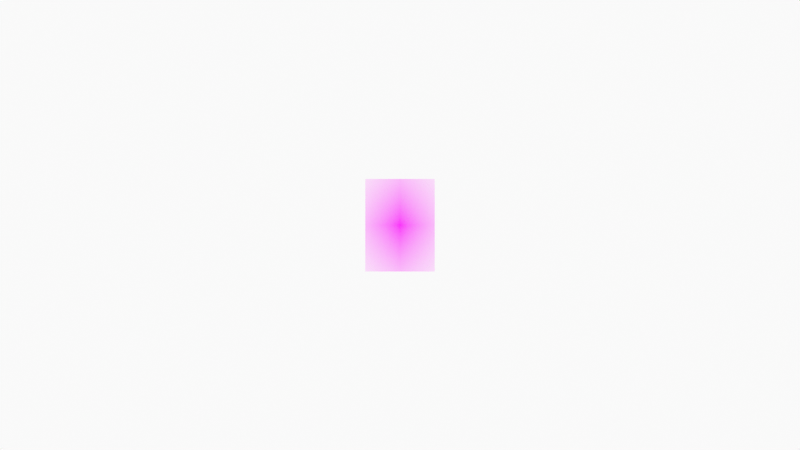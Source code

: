 # Source: 0180_sea_wall_0001.blend  (saved by Blender 2.93.20; exported with 4.5.12 LTS)
import bpy
from mathutils import Matrix  # noqa: F401  (used for matrix-valued properties, if any)

bpy.ops.wm.read_factory_settings(use_empty=True)
scene = bpy.context.scene
scene.name = 'Scene'

# ---- collections
col_collection = bpy.data.collections.new('Collection'); scene.collection.children.link(col_collection)
col_camera = bpy.data.collections.new('Camera'); scene.collection.children.link(col_camera)

# ---- images (referenced by path relative to the original .blend; pixels are not part of the script)
import os
ASSET_DIR = os.environ.get("B2B_ASSET_DIR", "")  # directory of the original .blend (textures are referenced by path, not embedded)
HERE = os.path.dirname(os.path.abspath(__file__))  # packed textures are extracted next to this script under _unpacked/

def load_image(name, relpath, width, height, colorspace="sRGB"):
    """Load a texture the original file referenced (path relative to the .blend, or extracted next to this script)."""
    p = next((c for c in (os.path.join(HERE, relpath), os.path.join(ASSET_DIR, relpath)) if relpath and os.path.exists(c)), "")
    if p:
        img = bpy.data.images.load(p, check_existing=True)
        img.name = name
    else:  # same state as the original file: an image datablock whose file is absent (Cycles renders it pink)
        img = bpy.data.images.new(name, width, height)
        img.source = "FILE"
        img.filepath = "//" + (relpath or name)
    img.colorspace_settings.name = colorspace
    return img
img_cathy_davies_fb_sea_wall_jpg = load_image('cathy davies fb sea wall.jpg', 'cathy davies fb sea wall.jpg', 1024, 1024, 'sRGB')

# ---- materials (node trees are filled in below, after node groups)
mat_solid_stroke = bpy.data.materials.new('Solid Stroke')
mat_solid_stroke.use_transparent_shadow = False
mat_squares_stroke = bpy.data.materials.new('Squares Stroke')
mat_squares_stroke.use_transparent_shadow = False
mat_solid_fill = bpy.data.materials.new('Solid Fill')
mat_solid_fill.use_transparent_shadow = False
mat_dots_stroke = bpy.data.materials.new('Dots Stroke')
mat_dots_stroke.use_transparent_shadow = False
mat_cathy_davies_fb_sea_wall = bpy.data.materials.new('cathy davies fb sea wall')
mat_cathy_davies_fb_sea_wall.surface_render_method = 'BLENDED'
mat_cathy_davies_fb_sea_wall.blend_method = 'BLEND'
mat_cathy_davies_fb_sea_wall.use_transparent_shadow = False

# ---- material node trees
mat_dots_stroke.use_nodes = True; mat_dots_stroke.node_tree.nodes.clear()
_N = mat_dots_stroke.node_tree.nodes; _L = mat_dots_stroke.node_tree.links
n0 = _N.new('ShaderNodeOutputMaterial'); n0.name = 'Material Output'; n0.location = (300, 300)
n1 = _N.new('ShaderNodeBsdfPrincipled'); n1.name = 'Principled BSDF'; n1.location = (10, 300)
n1.distribution = 'GGX'
n1.subsurface_method = 'BURLEY'
n1.inputs[2].default_value = 0.4
n1.inputs[3].default_value = 1.45
n1.inputs[27].default_value = (0.0, 0.0, 0.0, 1.0)
n1.inputs[28].default_value = 1.0
_L.new(n1.outputs[0], n0.inputs[0])
n0.is_active_output = True
mat_cathy_davies_fb_sea_wall.use_nodes = True; mat_cathy_davies_fb_sea_wall.node_tree.nodes.clear()
_N = mat_cathy_davies_fb_sea_wall.node_tree.nodes; _L = mat_cathy_davies_fb_sea_wall.node_tree.links
n0 = _N.new('ShaderNodeOutputMaterial'); n0.name = 'Material Output'; n0.location = (300, 300)
n1 = _N.new('ShaderNodeTexImage'); n1.name = 'Image Texture'; n1.location = (-200, 300)
n1.image = img_cathy_davies_fb_sea_wall_jpg
n1.extension = 'CLIP'
n2 = _N.new('ShaderNodeBsdfPrincipled'); n2.name = 'Principled BSDF'; n2.location = (0, 300)
n2.distribution = 'GGX'
n2.subsurface_method = 'BURLEY'
n2.inputs[3].default_value = 1.45
n2.inputs[27].default_value = (0.0, 0.0, 0.0, 1.0)
n2.inputs[28].default_value = 1.0
_L.new(n1.outputs[0], n2.inputs[0])
_L.new(n1.outputs[1], n2.inputs[4])
_L.new(n2.outputs[0], n0.inputs[0])
n0.is_active_output = True

# ---- world
world_world = bpy.data.worlds.new('World'); scene.world = world_world
world_world.use_nodes = True; world_world.node_tree.nodes.clear()
_N = world_world.node_tree.nodes; _L = world_world.node_tree.links
n0 = _N.new('ShaderNodeOutputWorld'); n0.name = 'World Output'; n0.location = (300, 300)
n1 = _N.new('ShaderNodeBackground'); n1.name = 'Background'; n1.location = (10, 300)
n1.inputs[0].default_value = (0.9513, 0.9513, 0.9513, 1.0)
_L.new(n1.outputs[0], n0.inputs[0])
n0.is_active_output = True
world_world.color = (0.9513, 0.9513, 0.9513)
world_world.use_sun_shadow = False
world_world.sun_shadow_jitter_overblur = 0.0

# ---- cameras
cam_camera = bpy.data.cameras.new('Camera')
cam_camera.display_size = 2.0

# ---- meshes
me_cathy_davies_fb_sea_wall = bpy.data.meshes.new('cathy davies fb sea wall')
me_cathy_davies_fb_sea_wall.from_pydata([(-0.375, -0.5, 0.0), (0.375, -0.5, 0.0), (-0.375, 0.5, 0.0), (0.375, 0.5, 0.0)], [], [(0, 1, 3, 2)])
_uv = me_cathy_davies_fb_sea_wall.uv_layers.new(name='UVMap')
_uv.uv.foreach_set('vector', [0.0, 0.0, 1.0, 0.0, 1.0, 1.0, 0.0, 1.0])
me_cathy_davies_fb_sea_wall.materials.append(mat_cathy_davies_fb_sea_wall)
me_cathy_davies_fb_sea_wall.use_remesh_fix_poles = True
me_cathy_davies_fb_sea_wall.use_remesh_preserve_attributes = False
me_cathy_davies_fb_sea_wall.update()

# ---- curves / text
cu_nurbspath = bpy.data.curves.new('NurbsPath', 'CURVE')
cu_nurbspath.dimensions = '3D'
_sp = cu_nurbspath.splines.new('NURBS'); _sp.points.add(11)
_sp.points.foreach_set('co', [-0.2914, 1.565e-08, -0.358, 1.0, -0.1122, 1.406e-09, -0.03217, 1.0, -0.1081, -2.241e-09, 0.06074, 1.0, -0.09138, -5.052e-09, 0.1156, 1.0, -0.09371, -6.353e-09, 0.1453, 1.0, -0.1239, -7.132e-09, 0.1632, 1.0, -0.1366, -1.009e-08, 0.2308, 1.0, -0.0726, -1.359e-08, 0.2898, 1.0, -0.04035, -1.455e-08, 0.3048, 1.0, -0.001225, -1.551e-08, 0.3097, 1.0, 0.02008, -1.53e-08, 0.3115, 1.0, 0.09604, -1.534e-08, 0.3161, 1.0])
_sp.order_u = 5
_sp.order_v = 0
_sp.use_endpoint_u = True
cu_nurbspath.use_path = True
cu_nurbspath.fill_mode = 'FULL'

# ---- objects
ob_stroke = bpy.data.objects.new('Stroke', None)
ob_cathy_davies_fb_sea_wall = bpy.data.objects.new('cathy davies fb sea wall', me_cathy_davies_fb_sea_wall)
ob_nurbspath = bpy.data.objects.new('NurbsPath', cu_nurbspath)
ob_camera = bpy.data.objects.new('Camera', cam_camera)

# ---- transforms, parenting, visibility, modifiers, constraints
ob_stroke.location = (0.0, 0.0, 0.0)
ob_stroke.empty_display_size = 0.2
ob_stroke.empty_image_offset = (0.0, 0.0)
ob_stroke.empty_image_side = 'FRONT'
ob_stroke.use_grease_pencil_lights = True
ob_stroke.lineart.crease_threshold = 0.0
ob_cathy_davies_fb_sea_wall.location = (0.0, 0.0, 0.0)
ob_cathy_davies_fb_sea_wall.rotation_euler = (1.571, 0.0, 0.0)
ob_nurbspath.location = (0.0, 0.0, 0.0)
ob_camera.location = (0.0, -12.0, 0.0)
ob_camera.rotation_euler = (1.571, -0.0, -0.0)
ob_camera.empty_image_side = 'FRONT'
ob_camera.lineart.crease_threshold = 0.0

# ---- collection membership
col_collection.objects.link(ob_stroke)
col_collection.objects.link(ob_cathy_davies_fb_sea_wall)
col_collection.objects.link(ob_nurbspath)
col_camera.objects.link(ob_camera)

# ---- scene / render settings (as saved in the file)
scene.camera = ob_camera
scene.frame_start = 1; scene.frame_end = 250; scene.frame_set(1)
scene.render.engine = 'BLENDER_EEVEE_NEXT'
scene.cycles.use_denoising = False
scene.cycles.samples = 128
scene.cycles.sampling_pattern = 'TABULATED_SOBOL'
scene.cycles.use_adaptive_sampling = False
scene.cycles.use_light_tree = False
scene.view_settings.view_transform = 'Standard'
bpy.context.view_layer.update()
